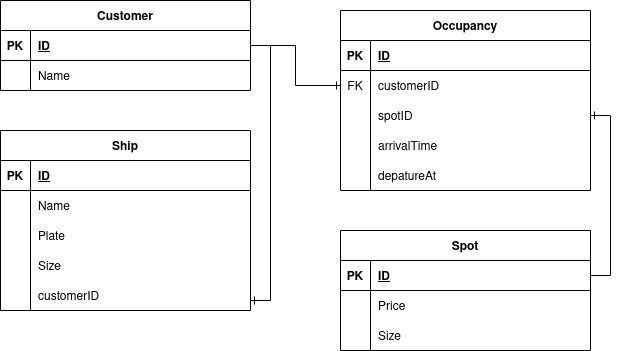

The diagram above was exported from draw.io. Its source (the exported page's mxGraphModel, read from the mxfile embedded in the PNG):
<mxGraphModel dx="549" dy="811" grid="1" gridSize="10" guides="1" tooltips="1" connect="1" arrows="1" fold="1" page="1" pageScale="1" pageWidth="850" pageHeight="1100" math="0" shadow="0" extFonts="Permanent Marker^https://fonts.googleapis.com/css?family=Permanent+Marker">
  <root>
    <mxCell id="0" />
    <mxCell id="1" parent="0" />
    <mxCell id="C-vyLk0tnHw3VtMMgP7b-2" value="Occupancy" style="shape=table;startSize=30;container=1;collapsible=1;childLayout=tableLayout;fixedRows=1;rowLines=0;fontStyle=1;align=center;resizeLast=1;" parent="1" vertex="1">
      <mxGeometry x="380" y="40" width="250" height="180" as="geometry" />
    </mxCell>
    <mxCell id="C-vyLk0tnHw3VtMMgP7b-3" value="" style="shape=partialRectangle;collapsible=0;dropTarget=0;pointerEvents=0;fillColor=none;points=[[0,0.5],[1,0.5]];portConstraint=eastwest;top=0;left=0;right=0;bottom=1;" parent="C-vyLk0tnHw3VtMMgP7b-2" vertex="1">
      <mxGeometry y="30" width="250" height="30" as="geometry" />
    </mxCell>
    <mxCell id="C-vyLk0tnHw3VtMMgP7b-4" value="PK" style="shape=partialRectangle;overflow=hidden;connectable=0;fillColor=none;top=0;left=0;bottom=0;right=0;fontStyle=1;" parent="C-vyLk0tnHw3VtMMgP7b-3" vertex="1">
      <mxGeometry width="30" height="30" as="geometry" />
    </mxCell>
    <mxCell id="C-vyLk0tnHw3VtMMgP7b-5" value="ID" style="shape=partialRectangle;overflow=hidden;connectable=0;fillColor=none;top=0;left=0;bottom=0;right=0;align=left;spacingLeft=6;fontStyle=5;" parent="C-vyLk0tnHw3VtMMgP7b-3" vertex="1">
      <mxGeometry x="30" width="220" height="30" as="geometry" />
    </mxCell>
    <mxCell id="C-vyLk0tnHw3VtMMgP7b-6" value="" style="shape=partialRectangle;collapsible=0;dropTarget=0;pointerEvents=0;fillColor=none;points=[[0,0.5],[1,0.5]];portConstraint=eastwest;top=0;left=0;right=0;bottom=0;" parent="C-vyLk0tnHw3VtMMgP7b-2" vertex="1">
      <mxGeometry y="60" width="250" height="30" as="geometry" />
    </mxCell>
    <mxCell id="C-vyLk0tnHw3VtMMgP7b-7" value="FK" style="shape=partialRectangle;overflow=hidden;connectable=0;fillColor=none;top=0;left=0;bottom=0;right=0;" parent="C-vyLk0tnHw3VtMMgP7b-6" vertex="1">
      <mxGeometry width="30" height="30" as="geometry" />
    </mxCell>
    <mxCell id="C-vyLk0tnHw3VtMMgP7b-8" value="customerID" style="shape=partialRectangle;overflow=hidden;connectable=0;fillColor=none;top=0;left=0;bottom=0;right=0;align=left;spacingLeft=6;" parent="C-vyLk0tnHw3VtMMgP7b-6" vertex="1">
      <mxGeometry x="30" width="220" height="30" as="geometry" />
    </mxCell>
    <mxCell id="C-vyLk0tnHw3VtMMgP7b-9" value="" style="shape=partialRectangle;collapsible=0;dropTarget=0;pointerEvents=0;fillColor=none;points=[[0,0.5],[1,0.5]];portConstraint=eastwest;top=0;left=0;right=0;bottom=0;" parent="C-vyLk0tnHw3VtMMgP7b-2" vertex="1">
      <mxGeometry y="90" width="250" height="30" as="geometry" />
    </mxCell>
    <mxCell id="C-vyLk0tnHw3VtMMgP7b-10" value="" style="shape=partialRectangle;overflow=hidden;connectable=0;fillColor=none;top=0;left=0;bottom=0;right=0;" parent="C-vyLk0tnHw3VtMMgP7b-9" vertex="1">
      <mxGeometry width="30" height="30" as="geometry" />
    </mxCell>
    <mxCell id="C-vyLk0tnHw3VtMMgP7b-11" value="spotID" style="shape=partialRectangle;overflow=hidden;connectable=0;fillColor=none;top=0;left=0;bottom=0;right=0;align=left;spacingLeft=6;" parent="C-vyLk0tnHw3VtMMgP7b-9" vertex="1">
      <mxGeometry x="30" width="220" height="30" as="geometry" />
    </mxCell>
    <mxCell id="C-vyLk0tnHw3VtMMgP7b-13" value="Ship" style="shape=table;startSize=30;container=1;collapsible=1;childLayout=tableLayout;fixedRows=1;rowLines=0;fontStyle=1;align=center;resizeLast=1;" parent="1" vertex="1">
      <mxGeometry x="40" y="160" width="250" height="180" as="geometry" />
    </mxCell>
    <mxCell id="C-vyLk0tnHw3VtMMgP7b-14" value="" style="shape=partialRectangle;collapsible=0;dropTarget=0;pointerEvents=0;fillColor=none;points=[[0,0.5],[1,0.5]];portConstraint=eastwest;top=0;left=0;right=0;bottom=1;" parent="C-vyLk0tnHw3VtMMgP7b-13" vertex="1">
      <mxGeometry y="30" width="250" height="30" as="geometry" />
    </mxCell>
    <mxCell id="C-vyLk0tnHw3VtMMgP7b-15" value="PK" style="shape=partialRectangle;overflow=hidden;connectable=0;fillColor=none;top=0;left=0;bottom=0;right=0;fontStyle=1;" parent="C-vyLk0tnHw3VtMMgP7b-14" vertex="1">
      <mxGeometry width="30" height="30" as="geometry" />
    </mxCell>
    <mxCell id="C-vyLk0tnHw3VtMMgP7b-16" value="ID" style="shape=partialRectangle;overflow=hidden;connectable=0;fillColor=none;top=0;left=0;bottom=0;right=0;align=left;spacingLeft=6;fontStyle=5;" parent="C-vyLk0tnHw3VtMMgP7b-14" vertex="1">
      <mxGeometry x="30" width="220" height="30" as="geometry" />
    </mxCell>
    <mxCell id="C-vyLk0tnHw3VtMMgP7b-17" value="" style="shape=partialRectangle;collapsible=0;dropTarget=0;pointerEvents=0;fillColor=none;points=[[0,0.5],[1,0.5]];portConstraint=eastwest;top=0;left=0;right=0;bottom=0;" parent="C-vyLk0tnHw3VtMMgP7b-13" vertex="1">
      <mxGeometry y="60" width="250" height="30" as="geometry" />
    </mxCell>
    <mxCell id="C-vyLk0tnHw3VtMMgP7b-18" value="" style="shape=partialRectangle;overflow=hidden;connectable=0;fillColor=none;top=0;left=0;bottom=0;right=0;" parent="C-vyLk0tnHw3VtMMgP7b-17" vertex="1">
      <mxGeometry width="30" height="30" as="geometry" />
    </mxCell>
    <mxCell id="C-vyLk0tnHw3VtMMgP7b-19" value="Name" style="shape=partialRectangle;overflow=hidden;connectable=0;fillColor=none;top=0;left=0;bottom=0;right=0;align=left;spacingLeft=6;" parent="C-vyLk0tnHw3VtMMgP7b-17" vertex="1">
      <mxGeometry x="30" width="220" height="30" as="geometry" />
    </mxCell>
    <mxCell id="C-vyLk0tnHw3VtMMgP7b-20" value="" style="shape=partialRectangle;collapsible=0;dropTarget=0;pointerEvents=0;fillColor=none;points=[[0,0.5],[1,0.5]];portConstraint=eastwest;top=0;left=0;right=0;bottom=0;" parent="C-vyLk0tnHw3VtMMgP7b-13" vertex="1">
      <mxGeometry y="90" width="250" height="30" as="geometry" />
    </mxCell>
    <mxCell id="C-vyLk0tnHw3VtMMgP7b-21" value="" style="shape=partialRectangle;overflow=hidden;connectable=0;fillColor=none;top=0;left=0;bottom=0;right=0;" parent="C-vyLk0tnHw3VtMMgP7b-20" vertex="1">
      <mxGeometry width="30" height="30" as="geometry" />
    </mxCell>
    <mxCell id="C-vyLk0tnHw3VtMMgP7b-22" value="Plate" style="shape=partialRectangle;overflow=hidden;connectable=0;fillColor=none;top=0;left=0;bottom=0;right=0;align=left;spacingLeft=6;" parent="C-vyLk0tnHw3VtMMgP7b-20" vertex="1">
      <mxGeometry x="30" width="220" height="30" as="geometry" />
    </mxCell>
    <mxCell id="C-vyLk0tnHw3VtMMgP7b-23" value="Customer" style="shape=table;startSize=30;container=1;collapsible=1;childLayout=tableLayout;fixedRows=1;rowLines=0;fontStyle=1;align=center;resizeLast=1;" parent="1" vertex="1">
      <mxGeometry x="40" y="30" width="250" height="90" as="geometry" />
    </mxCell>
    <mxCell id="C-vyLk0tnHw3VtMMgP7b-24" value="" style="shape=partialRectangle;collapsible=0;dropTarget=0;pointerEvents=0;fillColor=none;points=[[0,0.5],[1,0.5]];portConstraint=eastwest;top=0;left=0;right=0;bottom=1;" parent="C-vyLk0tnHw3VtMMgP7b-23" vertex="1">
      <mxGeometry y="30" width="250" height="30" as="geometry" />
    </mxCell>
    <mxCell id="C-vyLk0tnHw3VtMMgP7b-25" value="PK" style="shape=partialRectangle;overflow=hidden;connectable=0;fillColor=none;top=0;left=0;bottom=0;right=0;fontStyle=1;" parent="C-vyLk0tnHw3VtMMgP7b-24" vertex="1">
      <mxGeometry width="30" height="30" as="geometry" />
    </mxCell>
    <mxCell id="C-vyLk0tnHw3VtMMgP7b-26" value="ID" style="shape=partialRectangle;overflow=hidden;connectable=0;fillColor=none;top=0;left=0;bottom=0;right=0;align=left;spacingLeft=6;fontStyle=5;" parent="C-vyLk0tnHw3VtMMgP7b-24" vertex="1">
      <mxGeometry x="30" width="220" height="30" as="geometry" />
    </mxCell>
    <mxCell id="C-vyLk0tnHw3VtMMgP7b-27" value="" style="shape=partialRectangle;collapsible=0;dropTarget=0;pointerEvents=0;fillColor=none;points=[[0,0.5],[1,0.5]];portConstraint=eastwest;top=0;left=0;right=0;bottom=0;" parent="C-vyLk0tnHw3VtMMgP7b-23" vertex="1">
      <mxGeometry y="60" width="250" height="30" as="geometry" />
    </mxCell>
    <mxCell id="C-vyLk0tnHw3VtMMgP7b-28" value="" style="shape=partialRectangle;overflow=hidden;connectable=0;fillColor=none;top=0;left=0;bottom=0;right=0;" parent="C-vyLk0tnHw3VtMMgP7b-27" vertex="1">
      <mxGeometry width="30" height="30" as="geometry" />
    </mxCell>
    <mxCell id="C-vyLk0tnHw3VtMMgP7b-29" value="Name" style="shape=partialRectangle;overflow=hidden;connectable=0;fillColor=none;top=0;left=0;bottom=0;right=0;align=left;spacingLeft=6;" parent="C-vyLk0tnHw3VtMMgP7b-27" vertex="1">
      <mxGeometry x="30" width="220" height="30" as="geometry" />
    </mxCell>
    <mxCell id="lWzioxs1Edm7bUz605Az-5" value="Size" style="shape=partialRectangle;overflow=hidden;connectable=0;fillColor=none;top=0;left=0;bottom=0;right=0;align=left;spacingLeft=6;" vertex="1" parent="1">
      <mxGeometry x="70" y="280" width="220" height="30" as="geometry" />
    </mxCell>
    <mxCell id="lWzioxs1Edm7bUz605Az-8" style="edgeStyle=orthogonalEdgeStyle;rounded=0;orthogonalLoop=1;jettySize=auto;html=1;exitX=1;exitY=0.5;exitDx=0;exitDy=0;endArrow=ERone;endFill=0;entryX=0;entryY=0.5;entryDx=0;entryDy=0;" edge="1" parent="1" source="C-vyLk0tnHw3VtMMgP7b-24" target="C-vyLk0tnHw3VtMMgP7b-6">
      <mxGeometry relative="1" as="geometry" />
    </mxCell>
    <mxCell id="lWzioxs1Edm7bUz605Az-9" value="customerID" style="shape=partialRectangle;overflow=hidden;connectable=0;fillColor=none;top=0;left=0;bottom=0;right=0;align=left;spacingLeft=6;" vertex="1" parent="1">
      <mxGeometry x="70" y="310" width="220" height="30" as="geometry" />
    </mxCell>
    <mxCell id="lWzioxs1Edm7bUz605Az-11" style="edgeStyle=orthogonalEdgeStyle;rounded=0;orthogonalLoop=1;jettySize=auto;html=1;endArrow=ERone;endFill=0;" edge="1" parent="1" source="C-vyLk0tnHw3VtMMgP7b-24">
      <mxGeometry relative="1" as="geometry">
        <mxPoint x="290" y="330" as="targetPoint" />
        <Array as="points">
          <mxPoint x="310" y="75" />
          <mxPoint x="310" y="330" />
          <mxPoint x="290" y="330" />
        </Array>
      </mxGeometry>
    </mxCell>
    <mxCell id="lWzioxs1Edm7bUz605Az-12" value="depatureAt" style="shape=partialRectangle;overflow=hidden;connectable=0;fillColor=none;top=0;left=0;bottom=0;right=0;align=left;spacingLeft=6;" vertex="1" parent="1">
      <mxGeometry x="410" y="190" width="220" height="30" as="geometry" />
    </mxCell>
    <mxCell id="lWzioxs1Edm7bUz605Az-14" value="arrivalTime" style="shape=partialRectangle;overflow=hidden;connectable=0;fillColor=none;top=0;left=0;bottom=0;right=0;align=left;spacingLeft=6;" vertex="1" parent="1">
      <mxGeometry x="410" y="160" width="220" height="30" as="geometry" />
    </mxCell>
    <mxCell id="lWzioxs1Edm7bUz605Az-15" value="Spot" style="shape=table;startSize=30;container=1;collapsible=1;childLayout=tableLayout;fixedRows=1;rowLines=0;fontStyle=1;align=center;resizeLast=1;" vertex="1" parent="1">
      <mxGeometry x="380" y="260" width="250" height="120" as="geometry" />
    </mxCell>
    <mxCell id="lWzioxs1Edm7bUz605Az-16" value="" style="shape=partialRectangle;collapsible=0;dropTarget=0;pointerEvents=0;fillColor=none;points=[[0,0.5],[1,0.5]];portConstraint=eastwest;top=0;left=0;right=0;bottom=1;" vertex="1" parent="lWzioxs1Edm7bUz605Az-15">
      <mxGeometry y="30" width="250" height="30" as="geometry" />
    </mxCell>
    <mxCell id="lWzioxs1Edm7bUz605Az-17" value="PK" style="shape=partialRectangle;overflow=hidden;connectable=0;fillColor=none;top=0;left=0;bottom=0;right=0;fontStyle=1;" vertex="1" parent="lWzioxs1Edm7bUz605Az-16">
      <mxGeometry width="30" height="30" as="geometry" />
    </mxCell>
    <mxCell id="lWzioxs1Edm7bUz605Az-18" value="ID" style="shape=partialRectangle;overflow=hidden;connectable=0;fillColor=none;top=0;left=0;bottom=0;right=0;align=left;spacingLeft=6;fontStyle=5;" vertex="1" parent="lWzioxs1Edm7bUz605Az-16">
      <mxGeometry x="30" width="220" height="30" as="geometry" />
    </mxCell>
    <mxCell id="lWzioxs1Edm7bUz605Az-19" value="" style="shape=partialRectangle;collapsible=0;dropTarget=0;pointerEvents=0;fillColor=none;points=[[0,0.5],[1,0.5]];portConstraint=eastwest;top=0;left=0;right=0;bottom=0;" vertex="1" parent="lWzioxs1Edm7bUz605Az-15">
      <mxGeometry y="60" width="250" height="30" as="geometry" />
    </mxCell>
    <mxCell id="lWzioxs1Edm7bUz605Az-20" value="" style="shape=partialRectangle;overflow=hidden;connectable=0;fillColor=none;top=0;left=0;bottom=0;right=0;" vertex="1" parent="lWzioxs1Edm7bUz605Az-19">
      <mxGeometry width="30" height="30" as="geometry" />
    </mxCell>
    <mxCell id="lWzioxs1Edm7bUz605Az-21" value="Price" style="shape=partialRectangle;overflow=hidden;connectable=0;fillColor=none;top=0;left=0;bottom=0;right=0;align=left;spacingLeft=6;" vertex="1" parent="lWzioxs1Edm7bUz605Az-19">
      <mxGeometry x="30" width="220" height="30" as="geometry" />
    </mxCell>
    <mxCell id="lWzioxs1Edm7bUz605Az-22" value="" style="shape=partialRectangle;collapsible=0;dropTarget=0;pointerEvents=0;fillColor=none;points=[[0,0.5],[1,0.5]];portConstraint=eastwest;top=0;left=0;right=0;bottom=0;" vertex="1" parent="lWzioxs1Edm7bUz605Az-15">
      <mxGeometry y="90" width="250" height="30" as="geometry" />
    </mxCell>
    <mxCell id="lWzioxs1Edm7bUz605Az-23" value="" style="shape=partialRectangle;overflow=hidden;connectable=0;fillColor=none;top=0;left=0;bottom=0;right=0;" vertex="1" parent="lWzioxs1Edm7bUz605Az-22">
      <mxGeometry width="30" height="30" as="geometry" />
    </mxCell>
    <mxCell id="lWzioxs1Edm7bUz605Az-24" value="Size" style="shape=partialRectangle;overflow=hidden;connectable=0;fillColor=none;top=0;left=0;bottom=0;right=0;align=left;spacingLeft=6;" vertex="1" parent="lWzioxs1Edm7bUz605Az-22">
      <mxGeometry x="30" width="220" height="30" as="geometry" />
    </mxCell>
    <mxCell id="lWzioxs1Edm7bUz605Az-27" value="" style="shape=partialRectangle;collapsible=0;dropTarget=0;pointerEvents=0;fillColor=none;points=[[0,0.5],[1,0.5]];portConstraint=eastwest;top=0;left=0;right=0;bottom=0;" vertex="1" parent="1">
      <mxGeometry x="380" y="160" width="250" height="30" as="geometry" />
    </mxCell>
    <mxCell id="lWzioxs1Edm7bUz605Az-28" value="" style="shape=partialRectangle;overflow=hidden;connectable=0;fillColor=none;top=0;left=0;bottom=0;right=0;" vertex="1" parent="lWzioxs1Edm7bUz605Az-27">
      <mxGeometry width="30" height="30" as="geometry" />
    </mxCell>
    <mxCell id="lWzioxs1Edm7bUz605Az-29" value="" style="shape=partialRectangle;overflow=hidden;connectable=0;fillColor=none;top=0;left=0;bottom=0;right=0;align=left;spacingLeft=6;" vertex="1" parent="lWzioxs1Edm7bUz605Az-27">
      <mxGeometry x="30" width="220" height="30" as="geometry" />
    </mxCell>
    <mxCell id="lWzioxs1Edm7bUz605Az-30" style="edgeStyle=orthogonalEdgeStyle;rounded=0;orthogonalLoop=1;jettySize=auto;html=1;entryX=1;entryY=0.5;entryDx=0;entryDy=0;endArrow=ERone;endFill=0;exitX=1;exitY=0.5;exitDx=0;exitDy=0;" edge="1" parent="1" source="lWzioxs1Edm7bUz605Az-16" target="C-vyLk0tnHw3VtMMgP7b-9">
      <mxGeometry relative="1" as="geometry" />
    </mxCell>
  </root>
</mxGraphModel>